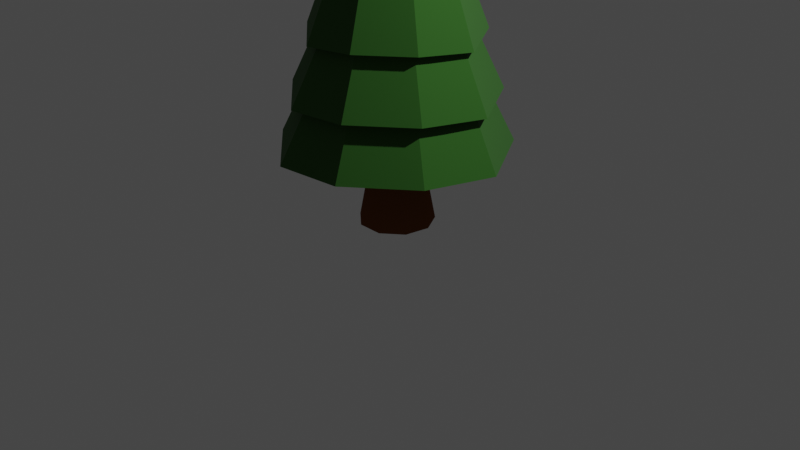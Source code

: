 # Source: low_poly_tree_1.blend  (saved by Blender 3.1.7; exported with 4.5.12 LTS)
import bpy
from mathutils import Matrix  # noqa: F401  (used for matrix-valued properties, if any)

bpy.ops.wm.read_factory_settings(use_empty=True)
scene = bpy.context.scene
scene.name = 'Scene'

# ---- collections
col_collection = bpy.data.collections.new('Collection'); scene.collection.children.link(col_collection)

# ---- materials (node trees are filled in below, after node groups)
mat_bark = bpy.data.materials.new('Bark')
mat_bark.use_transparent_shadow = False
mat_bark.diffuse_color = (0.1762, 0.05182, 0.01605, 1.0)
mat_bark.roughness = 0.69
mat_bark.specular_intensity = 0.007806
mat_leaves = bpy.data.materials.new('Leaves')
mat_leaves.use_transparent_shadow = False
mat_leaves.diffuse_color = (0.1063, 0.01767, 0.01767, 1.0)
mat_leaves.roughness = 0.5
mat_leaves.specular_intensity = 0.1719
mat_leaves.metallic = 0.5

# ---- node groups
ng_auto_smooth = bpy.data.node_groups.new('Auto Smooth', 'GeometryNodeTree')
_s = ng_auto_smooth.interface.new_socket(name='Geometry', in_out='OUTPUT', socket_type='NodeSocketGeometry')
_s = ng_auto_smooth.interface.new_socket(name='Geometry', in_out='INPUT', socket_type='NodeSocketGeometry')
_s = ng_auto_smooth.interface.new_socket(name='Angle', in_out='INPUT', socket_type='NodeSocketFloat')
_s.subtype = 'ANGLE'
_s.min_value = 0.0
_s.max_value = 3.142
ng_auto_smooth.is_modifier = True
_N = ng_auto_smooth.nodes; _L = ng_auto_smooth.links
n0 = _N.new('NodeGroupOutput'); n0.name = 'Group Output'; n0.location = (480, -100)
n1 = _N.new('NodeGroupInput'); n1.name = 'Group Input'; n1.location = (-420, -300)
n2 = _N.new('NodeGroupInput'); n2.name = 'Group Input.001'; n2.location = (-60, -100)
n3 = _N.new('GeometryNodeSetShadeSmooth'); n3.name = 'Set Shade Smooth'; n3.location = (120, -100)
n3.domain = 'EDGE'
n4 = _N.new('GeometryNodeSetShadeSmooth'); n4.name = 'Set Shade Smooth.001'; n4.location = (300, -100)
n5 = _N.new('GeometryNodeInputMeshEdgeAngle'); n5.name = 'Edge Angle'; n5.location = (-420, -220)
n6 = _N.new('GeometryNodeInputEdgeSmooth'); n6.name = 'Is Edge Smooth'; n6.location = (-60, -160)
n7 = _N.new('GeometryNodeInputShadeSmooth'); n7.name = 'Is Face Smooth'; n7.location = (-240, -340)
n8 = _N.new('FunctionNodeBooleanMath'); n8.name = 'Boolean Math'; n8.location = (-60, -220)
n9 = _N.new('FunctionNodeCompare'); n9.name = 'Compare'; n9.location = (-240, -180)
n9.operation = 'LESS_EQUAL'
_L.new(n5.outputs[0], n9.inputs[0])
_L.new(n4.outputs[0], n0.inputs[0])
_L.new(n1.outputs[1], n9.inputs[1])
_L.new(n9.outputs[0], n8.inputs[0])
_L.new(n7.outputs[0], n8.inputs[1])
_L.new(n2.outputs[0], n3.inputs[0])
_L.new(n6.outputs[0], n3.inputs[1])
_L.new(n3.outputs[0], n4.inputs[0])
_L.new(n8.outputs[0], n3.inputs[2])
n0.is_active_output = True

# ---- material node trees
mat_bark.use_nodes = True; mat_bark.node_tree.nodes.clear()
_N = mat_bark.node_tree.nodes; _L = mat_bark.node_tree.links
n0 = _N.new('ShaderNodeBsdfPrincipled'); n0.name = 'Principled BSDF'; n0.location = (10, 300)
n0.distribution = 'GGX'
n0.subsurface_method = 'RANDOM_WALK_SKIN'
n0.inputs[0].default_value = (0.1762, 0.05182, 0.01605, 1.0)
n0.inputs[2].default_value = 0.69
n0.inputs[3].default_value = 1.0
n0.inputs[13].default_value = 0.007806
n0.inputs[27].default_value = (0.0, 0.0, 0.0, 1.0)
n0.inputs[28].default_value = 1.0
n1 = _N.new('ShaderNodeOutputMaterial'); n1.name = 'Material Output'; n1.location = (300, 300)
_L.new(n0.outputs[0], n1.inputs[0])
n1.is_active_output = True
mat_leaves.use_nodes = True; mat_leaves.node_tree.nodes.clear()
_N = mat_leaves.node_tree.nodes; _L = mat_leaves.node_tree.links
n0 = _N.new('ShaderNodeBsdfPrincipled'); n0.name = 'Principled BSDF'; n0.location = (10, 300)
n0.distribution = 'GGX'
n0.subsurface_method = 'RANDOM_WALK_SKIN'
n0.inputs[0].default_value = (0.02985, 0.1063, 0.01767, 1.0)
n0.inputs[2].default_value = 0.69
n0.inputs[3].default_value = 1.0
n0.inputs[13].default_value = 0.05
n0.inputs[24].default_value = 0.1252
n0.inputs[27].default_value = (0.0, 0.0, 0.0, 1.0)
n0.inputs[28].default_value = 1.0
n1 = _N.new('ShaderNodeOutputMaterial'); n1.name = 'Material Output'; n1.location = (300, 300)
_L.new(n0.outputs[0], n1.inputs[0])
n1.is_active_output = True

# ---- world
world_world = bpy.data.worlds.new('World'); scene.world = world_world
world_world.use_nodes = True; world_world.node_tree.nodes.clear()
_N = world_world.node_tree.nodes; _L = world_world.node_tree.links
n0 = _N.new('ShaderNodeOutputWorld'); n0.name = 'World Output'; n0.location = (300, 300)
n1 = _N.new('ShaderNodeBackground'); n1.name = 'Background'; n1.location = (10, 300)
n1.inputs[0].default_value = (0.05088, 0.05088, 0.05088, 1.0)
_L.new(n1.outputs[0], n0.inputs[0])
n0.is_active_output = True
world_world.color = (0.05088, 0.05088, 0.05088)
world_world.use_sun_shadow = False
world_world.sun_shadow_jitter_overblur = 0.0

# ---- cameras
cam_camera = bpy.data.cameras.new('Camera')
cam_camera.clip_end = 100.0
cam_camera.ortho_scale = 7.314

# ---- lights
light_light = bpy.data.lights.new('Light', 'POINT')
light_light.transmission_factor = 0.0
light_light.energy = 1000.0
light_light.shadow_soft_size = 0.1
light_light.shadow_maximum_resolution = 0.006
light_light.use_absolute_resolution = True

# ---- meshes
me_empty = bpy.data.meshes.new('empty')
me_empty.from_pydata([], [], [])
me_empty.use_remesh_fix_poles = True
me_empty.use_remesh_preserve_attributes = False
me_empty.update()
me_poly_001 = bpy.data.meshes.new('poly.001')
me_poly_001.from_pydata([(-0.01889, 0.5899, -0.2644), (0.1613, 0.5899, -0.1989), (0.2571, 0.5899, -0.03285), (0.2238, 0.5899, 0.1559), (0.07697, 0.5899, 0.2792), (-0.1147, 0.5899, 0.2792), (-0.2616, 0.5899, 0.1559), (-0.2949, 0.5899, -0.03285), (-0.199, 0.5899, -0.1989), (-0.01889, 0.008696, -0.373), (0.2311, 0.008696, -0.2821), (0.3641, 0.008696, -0.05171), (0.3179, 0.008696, 0.2102), (0.1141, 0.008696, 0.3812), (-0.1519, 0.008696, 0.3812), (-0.3556, 0.008696, 0.2102), (-0.4018, 0.008696, -0.05171), (-0.2688, 0.008696, -0.2821), (0.1052, 1.042, 0.3568), (0.01698, 1.055, 0.3591), (0.2994, 1.073, -0.1256), (0.3412, 1.057, -0.04767), (0.294, 1.033, 0.1965), (-0.3664, 0.9872, -0.04546), (-0.2466, 0.9947, -0.2555), (-0.3269, 1.002, 0.1936), (0.2161, 1.056, -0.2642), (-0.01889, 1.022, -0.3433), (-0.1425, 1.034, 0.3554)], [], [(9, 10, 11, 12, 13, 14, 15, 16, 17), (16, 7, 8, 17), (17, 8, 0, 9), (15, 6, 7, 16), (14, 5, 6, 15), (13, 4, 5, 14), (12, 3, 4, 13), (11, 2, 3, 12), (10, 1, 2, 11), (9, 0, 1, 10), (26, 1, 0, 27), (21, 2, 1, 26, 20), (22, 3, 2, 21), (18, 4, 3, 22), (5, 4, 18, 19, 28), (6, 5, 28, 25), (23, 7, 6, 25), (0, 8, 24, 27), (24, 8, 7, 23)])
me_poly_001.polygons.foreach_set('use_smooth', [True] * 19)
_k = set([(0, 1), (0, 8), (0, 9), (0, 27), (1, 2), (1, 10), (1, 26), (2, 3), (2, 11), (2, 21), (3, 4), (3, 12), (3, 22), (4, 5), (4, 13), (4, 18), (5, 6), (5, 14), (5, 28), (6, 7), (6, 15), (6, 25), (7, 8), (7, 16), (7, 23), (8, 17), (8, 24), (9, 10), (9, 17), (10, 11), (11, 12), (12, 13), (13, 14), (14, 15), (15, 16), (16, 17)])
me_poly_001.attributes.new('sharp_edge', 'BOOLEAN', 'EDGE').data.foreach_set('value', [ (min(e.vertices), max(e.vertices)) in _k for e in me_poly_001.edges])
me_poly_001.materials.append(mat_bark)
me_poly_001.use_remesh_fix_poles = True
me_poly_001.use_remesh_preserve_attributes = False
me_poly_001.update()
me_poly_001.normals_split_custom_set([tuple(v) for v in zip(*[iter([0.0, -1.0, 1.331e-09, 0.0, -1.0, 1.331e-09, 0.0, -1.0, 1.331e-09, 0.0, -1.0, 1.331e-09, 0.0, -1.0, 1.331e-09, 0.0, -1.0, 1.331e-09, 0.0, -1.0, 1.331e-09, 0.0, -1.0, 1.331e-09, 0.0, -1.0, 1.331e-09, -0.853, 0.1729, -0.4925, -0.853, 0.1729, -0.4925, -0.853, 0.1729, -0.4925, -0.853, 0.1729, -0.4925, -0.3369, 0.1729, -0.9255, -0.3369, 0.1729, -0.9255, -0.3369, 0.1729, -0.9255, -0.3369, 0.1729, -0.9255, -0.97, 0.1729, 0.171, -0.97, 0.1729, 0.171, -0.97, 0.1729, 0.171, -0.97, 0.1729, 0.171, -0.6331, 0.1729, 0.7545, -0.6331, 0.1729, 0.7545, -0.6331, 0.1729, 0.7545, -0.6331, 0.1729, 0.7545, -2.097e-06, 0.1729, 0.9849, -2.097e-06, 0.1729, 0.9849, -2.097e-06, 0.1729, 0.9849, -2.097e-06, 0.1729, 0.9849, 0.6331, 0.1729, 0.7545, 0.6331, 0.1729, 0.7545, 0.6331, 0.1729, 0.7545, 0.6331, 0.1729, 0.7545, 0.97, 0.1729, 0.171, 0.97, 0.1729, 0.171, 0.97, 0.1729, 0.171, 0.97, 0.1729, 0.171, 0.853, 0.1729, -0.4925, 0.853, 0.1729, -0.4925, 0.853, 0.1729, -0.4925, 0.853, 0.1729, -0.4925, 0.3369, 0.1729, -0.9255, 0.3369, 0.1729, -0.9255, 0.3369, 0.1729, -0.9255, 0.3369, 0.1729, -0.9255, 0.3371, -0.1693, -0.9261, 0.3371, -0.1693, -0.9261, 0.3371, -0.1693, -0.9261, 0.3371, -0.1693, -0.9261, 0.8535, -0.1693, -0.4928, 0.8535, -0.1693, -0.4928, 0.8535, -0.1693, -0.4928, 0.8535, -0.1693, -0.4928, 0.8535, -0.1693, -0.4928, 0.9706, -0.1693, 0.1711, 0.9706, -0.1693, 0.1711, 0.9706, -0.1693, 0.1711, 0.9706, -0.1693, 0.1711, 0.6335, -0.1693, 0.755, 0.6335, -0.1693, 0.755, 0.6335, -0.1693, 0.755, 0.6335, -0.1693, 0.755, -2.596e-06, -0.1693, 0.9856, -2.596e-06, -0.1693, 0.9856, -2.596e-06, -0.1693, 0.9856, -2.596e-06, -0.1693, 0.9856, -2.596e-06, -0.1693, 0.9856, -0.6335, -0.1693, 0.755, -0.6335, -0.1693, 0.755, -0.6335, -0.1693, 0.755, -0.6335, -0.1693, 0.755, -0.9706, -0.1693, 0.1711, -0.9706, -0.1693, 0.1711, -0.9706, -0.1693, 0.1711, -0.9706, -0.1693, 0.1711, -0.3371, -0.1693, -0.9261, -0.3371, -0.1693, -0.9261, -0.3371, -0.1693, -0.9261, -0.3371, -0.1693, -0.9261, -0.8535, -0.1693, -0.4928, -0.8535, -0.1693, -0.4928, -0.8535, -0.1693, -0.4928, -0.8535, -0.1693, -0.4928])] * 3)])
me_poly = bpy.data.meshes.new('poly')
me_poly.from_pydata([(0.01567, 4.371, -0.254), (0.01917, 5.131, 0.02268), (0.02874, 5.131, 0.02617), (0.1998, 4.371, -0.187), (0.03384, 5.131, 0.035), (0.2922, 4.307, -0.02341), (0.03207, 5.131, 0.04503), (0.2638, 4.371, 0.1758), (0.02426, 5.131, 0.05159), (0.1137, 4.371, 0.3018), (0.01407, 5.131, 0.05159), (-0.08793, 4.307, 0.2956), (0.006262, 5.131, 0.04503), (-0.2325, 4.371, 0.1758), (0.004492, 5.131, 0.035), (-0.2665, 4.371, -0.01722), (0.009589, 5.131, 0.02617), (-0.1741, 4.307, -0.1931), (-0.01459, 1.018, -0.3393), (0.1636, 1.095, -0.2449), (0.3497, 1.065, -0.05333), (0.2891, 1.073, 0.1328), (0.09393, 1.052, 0.3467), (-0.135, 1.035, 0.3453), (-0.2944, 1.038, 0.167), (-0.3492, 0.9569, -0.06353), (-0.243, 1.02, -0.2106), (-1.162, 0.8494, -0.1502), (-0.8629, 1.451, -0.09412), (-0.5696, 1.388, -0.618), (-0.7667, 0.7861, -0.8515), (-0.00229, 1.451, -0.8163), (-0.006855, 0.8494, -1.12), (-1.023, 0.8494, 0.6403), (-0.7591, 1.451, 0.4946), (-0.4138, 0.7861, 1.15), (-0.3068, 1.388, 0.8726), (0.3945, 0.8494, 1.156), (0.2966, 1.451, 0.8788), (1.009, 0.8494, 0.6403), (0.7545, 1.451, 0.4946), (1.143, 0.7861, -0.1564), (0.8584, 1.451, -0.09412), (0.7474, 0.8494, -0.8453), (0.5595, 1.451, -0.6118), (-0.4706, 3.597, -0.04772), (-0.163, 4.421, 0.01007), (-0.1068, 4.357, -0.1032), (-0.3091, 3.534, -0.3435), (0.01502, 4.421, -0.1393), (0.01072, 3.597, -0.4516), (-0.4126, 3.597, 0.2816), (-0.1415, 4.421, 0.1318), (-0.1621, 3.534, 0.4903), (-0.0524, 4.357, 0.2051), (0.1779, 3.597, 0.4965), (0.07684, 4.421, 0.2113), (0.434, 3.597, 0.2816), (0.1716, 4.421, 0.1318), (0.4865, 3.534, -0.05392), (0.193, 4.421, 0.01007), (0.3249, 3.597, -0.3373), (0.1312, 4.421, -0.09701), (0.005286, 2.747, -0.671), (0.01053, 3.65, -0.3151), (0.2424, 3.65, -0.2307), (0.4638, 2.747, -0.5042), (0.3658, 3.65, -0.01698), (0.7021, 2.684, -0.08782), (0.3229, 3.65, 0.226), (0.623, 2.747, 0.3989), (0.1339, 3.65, 0.3846), (0.2492, 2.747, 0.7125), (-0.1185, 3.586, 0.3784), (-0.2443, 2.684, 0.7063), (-0.3019, 3.65, 0.226), (-0.6124, 2.747, 0.3989), (-0.3447, 3.65, -0.01698), (-0.6972, 2.747, -0.08162), (-0.4588, 2.684, -0.5104), (-0.2269, 3.586, -0.2369), (-0.8642, 1.983, -0.1057), (-0.5452, 2.799, -0.04683), (-0.3595, 2.736, -0.3843), (-0.5696, 1.92, -0.632), (0.005569, 2.799, -0.509), (0.000399, 1.983, -0.8312), (-0.76, 1.983, 0.4858), (-0.4788, 2.799, 0.3299), (-0.3055, 1.92, 0.8656), (-0.1913, 2.736, 0.5696), (0.3007, 1.983, 0.8718), (0.1968, 2.799, 0.5758), (0.7608, 1.983, 0.4858), (0.4899, 2.799, 0.3299), (0.8594, 1.92, -0.1119), (0.5563, 2.799, -0.04683), (0.5648, 1.983, -0.6258), (0.3651, 2.799, -0.3781), (-0.003388, 1.391, -0.9971), (0.001149, 2.041, -0.6818), (0.4744, 2.041, -0.5096), (0.6699, 1.391, -0.7521), (0.7262, 2.041, -0.07343), (1.023, 1.328, -0.1377), (0.6387, 2.041, 0.4225), (0.9038, 1.391, 0.5741), (0.253, 2.041, 0.7462), (0.3549, 1.391, 1.035), (-0.2563, 1.977, 0.7401), (-0.3673, 1.328, 1.028), (-0.6364, 2.041, 0.4225), (-0.9105, 1.391, 0.5741), (-0.7239, 2.041, -0.07343), (-1.035, 1.391, -0.1315), (-0.6823, 1.328, -0.7583), (-0.4777, 1.977, -0.5158)], [], [(0, 1, 2, 3), (3, 2, 4, 5), (5, 4, 6, 7), (7, 6, 8, 9), (9, 8, 10, 11), (11, 10, 12, 13), (13, 12, 14, 15), (2, 1, 16, 14, 12, 10, 8, 6, 4), (17, 16, 1, 0), (15, 14, 16, 17), (27, 28, 29, 30), (30, 29, 31, 32), (33, 34, 28, 27), (35, 36, 34, 33), (37, 38, 36, 35), (39, 40, 38, 37), (41, 42, 40, 39), (43, 44, 42, 41), (32, 31, 44, 43), (45, 46, 47, 48), (48, 47, 49, 50), (51, 52, 46, 45), (53, 54, 52, 51), (55, 56, 54, 53), (57, 58, 56, 55), (59, 60, 58, 57), (61, 62, 60, 59), (50, 49, 62, 61), (63, 64, 65, 66), (66, 65, 67, 68), (68, 67, 69, 70), (70, 69, 71, 72), (72, 71, 73, 74), (74, 73, 75, 76), (76, 75, 77, 78), (79, 80, 64, 63), (78, 77, 80, 79), (81, 82, 83, 84), (84, 83, 85, 86), (87, 88, 82, 81), (89, 90, 88, 87), (91, 92, 90, 89), (93, 94, 92, 91), (95, 96, 94, 93), (97, 98, 96, 95), (86, 85, 98, 97), (99, 100, 101, 102), (102, 101, 103, 104), (104, 103, 105, 106), (106, 105, 107, 108), (108, 107, 109, 110), (110, 109, 111, 112), (112, 111, 113, 114), (115, 116, 100, 99), (114, 113, 116, 115), (46, 15, 17, 47), (47, 17, 0, 49), (52, 13, 15, 46), (54, 11, 13, 52), (56, 9, 11, 54), (58, 7, 9, 56), (60, 5, 7, 58), (62, 3, 5, 60), (49, 0, 3, 62), (64, 50, 61, 65), (65, 61, 59, 67), (67, 59, 57, 69), (69, 57, 55, 71), (71, 55, 53, 73), (73, 53, 51, 75), (75, 51, 45, 77), (80, 48, 50, 64), (77, 45, 48, 80), (82, 78, 79, 83), (83, 79, 63, 85), (88, 76, 78, 82), (90, 74, 76, 88), (92, 72, 74, 90), (94, 70, 72, 92), (96, 68, 70, 94), (98, 66, 68, 96), (85, 63, 66, 98), (100, 86, 97, 101), (101, 97, 95, 103), (103, 95, 93, 105), (105, 93, 91, 107), (107, 91, 89, 109), (109, 89, 87, 111), (111, 87, 81, 113), (116, 84, 86, 100), (113, 81, 84, 116), (28, 114, 115, 29), (29, 115, 99, 31), (34, 112, 114, 28), (36, 110, 112, 34), (38, 108, 110, 36), (40, 106, 108, 38), (42, 104, 106, 40), (44, 102, 104, 42), (31, 99, 102, 44), (18, 32, 43, 19), (19, 43, 41, 20), (20, 41, 39, 21), (21, 39, 37, 22), (22, 37, 35, 23), (23, 35, 33, 24), (24, 33, 27, 25), (26, 30, 32, 18), (25, 27, 30, 26)])
me_poly.polygons.foreach_set('use_smooth', [True] * 109)
_k = set([(0, 1), (0, 3), (0, 17), (0, 49), (1, 2), (1, 16), (2, 3), (2, 4), (3, 5), (3, 62), (4, 5), (4, 6), (5, 7), (5, 60), (6, 7), (6, 8), (7, 9), (7, 58), (8, 9), (8, 10), (9, 11), (9, 56), (10, 11), (10, 12), (11, 13), (11, 54), (12, 13), (12, 14), (13, 15), (13, 52), (14, 15), (14, 16), (15, 17), (15, 46), (16, 17), (17, 47), (18, 19), (18, 26), (18, 32), (19, 20), (19, 43), (20, 21), (20, 41), (21, 22), (21, 39), (22, 23), (22, 37), (23, 24), (23, 35), (24, 25), (24, 33), (25, 26), (25, 27), (26, 30), (27, 28), (27, 30), (27, 33), (28, 29), (28, 34), (28, 114), (29, 30), (29, 31), (29, 115), (30, 32), (31, 32), (31, 44), (31, 99), (32, 43), (33, 34), (33, 35), (34, 36), (34, 112), (35, 36), (35, 37), (36, 38), (36, 110), (37, 38), (37, 39), (38, 40), (38, 108), (39, 40), (39, 41), (40, 42), (40, 106), (41, 42), (41, 43), (42, 44), (42, 104), (43, 44), (44, 102), (45, 46), (45, 48), (45, 51), (45, 77), (46, 47), (46, 52), (47, 48), (47, 49), (48, 50), (48, 80), (49, 50), (49, 62), (50, 61), (50, 64), (51, 52), (51, 53), (51, 75), (52, 54), (53, 54), (53, 55), (53, 73), (54, 56), (55, 56), (55, 57), (55, 71), (56, 58), (57, 58), (57, 59), (57, 69), (58, 60), (59, 60), (59, 61), (59, 67), (60, 62), (61, 62), (61, 65), (63, 64), (63, 66), (63, 79), (63, 85), (64, 65), (64, 80), (65, 66), (65, 67), (66, 68), (66, 98), (67, 68), (67, 69), (68, 70), (68, 96), (69, 70), (69, 71), (70, 72), (70, 94), (71, 72), (71, 73), (72, 74), (72, 92), (73, 74), (73, 75), (74, 76), (74, 90), (75, 76), (75, 77), (76, 78), (76, 88), (77, 78), (77, 80), (78, 79), (78, 82), (79, 80), (79, 83), (81, 82), (81, 84), (81, 87), (81, 113), (82, 83), (82, 88), (83, 84), (83, 85), (84, 86), (84, 116), (85, 86), (85, 98), (86, 97), (86, 100), (87, 88), (87, 89), (87, 111), (88, 90), (89, 90), (89, 91), (89, 109), (90, 92), (91, 92), (91, 93), (91, 107), (92, 94), (93, 94), (93, 95), (93, 105), (94, 96), (95, 96), (95, 97), (95, 103), (96, 98), (97, 98), (97, 101), (99, 100), (99, 102), (99, 115), (100, 101), (100, 116), (101, 102), (101, 103), (102, 104), (103, 104), (103, 105), (104, 106), (105, 106), (105, 107), (106, 108), (107, 108), (107, 109), (108, 110), (109, 110), (109, 111), (110, 112), (111, 112), (111, 113), (112, 114), (113, 114), (113, 116), (114, 115), (115, 116)])
me_poly.attributes.new('sharp_edge', 'BOOLEAN', 'EDGE').data.foreach_set('value', [ (min(e.vertices), max(e.vertices)) in _k for e in me_poly.edges])
me_poly.materials.append(mat_leaves)
me_poly.use_remesh_fix_poles = True
me_poly.use_remesh_preserve_attributes = False
me_poly.update()
me_poly.normals_split_custom_set([tuple(v) for v in zip(*[iter([0.3238, 0.3221, -0.8896, 0.3238, 0.3221, -0.8896, 0.3238, 0.3221, -0.8896, 0.3238, 0.3221, -0.8896, 0.873, 0.3022, -0.3827, 0.873, 0.3022, -0.3827, 0.873, 0.3022, -0.3827, 0.873, 0.3022, -0.3827, 0.9536, 0.2971, 0.04769, 0.9536, 0.2971, 0.04769, 0.9536, 0.2971, 0.04769, 0.9536, 0.2971, 0.04769, 0.6109, 0.3112, 0.728, 0.6109, 0.3112, 0.728, 0.6109, 0.3112, 0.728, 0.6109, 0.3112, 0.728, -0.1164, 0.2965, 0.9479, -0.1164, 0.2965, 0.9479, -0.1164, 0.2965, 0.9479, -0.1164, 0.2965, 0.9479, -0.5313, 0.3015, 0.7917, -0.5313, 0.3015, 0.7917, -0.5313, 0.3015, 0.7917, -0.5313, 0.3015, 0.7917, -0.9327, 0.321, 0.1645, -0.9327, 0.321, 0.1645, -0.9327, 0.321, 0.1645, -0.9327, 0.321, 0.1645, 0.0, 1.0, -1.45e-06, 0.0, 1.0, -1.45e-06, 0.0, 1.0, -1.45e-06, 0.0, 1.0, -1.45e-06, 0.0, 1.0, -1.45e-06, 0.0, 1.0, -1.45e-06, 0.0, 1.0, -1.45e-06, 0.0, 1.0, -1.45e-06, 0.0, 1.0, -1.45e-06, -0.3809, 0.3169, -0.8686, -0.3809, 0.3169, -0.8686, -0.3809, 0.3169, -0.8686, -0.3809, 0.3169, -0.8686, -0.7898, 0.3166, -0.5253, -0.7898, 0.3166, -0.5253, -0.7898, 0.3166, -0.5253, -0.7898, 0.3166, -0.5253, -0.7667, 0.431, -0.4757, -0.7667, 0.431, -0.4757, -0.7667, 0.431, -0.4757, -0.7667, 0.431, -0.4757, -0.3356, 0.4304, -0.8379, -0.3356, 0.4304, -0.8379, -0.3356, 0.4304, -0.8379, -0.3356, 0.4304, -0.8379, -0.8898, 0.4285, 0.1569, -0.8898, 0.4285, 0.1569, -0.8898, 0.4285, 0.1569, -0.8898, 0.4285, 0.1569, -0.5511, 0.423, 0.7193, -0.5511, 0.423, 0.7193, -0.5511, 0.423, 0.7193, -0.5511, 0.423, 0.7193, -0.04552, 0.4187, 0.907, -0.04552, 0.4187, 0.907, -0.04552, 0.4187, 0.907, -0.04552, 0.4187, 0.907, 0.5844, 0.4163, 0.6965, 0.5844, 0.4163, 0.6965, 0.5844, 0.4163, 0.6965, 0.5844, 0.4163, 0.6965, 0.9079, 0.396, 0.1376, 0.9079, 0.396, 0.1376, 0.9079, 0.396, 0.1376, 0.9079, 0.396, 0.1376, 0.8023, 0.4025, -0.4408, 0.8023, 0.4025, -0.4408, 0.8023, 0.4025, -0.4408, 0.8023, 0.4025, -0.4408, 0.3093, 0.4266, -0.8499, 0.3093, 0.4266, -0.8499, 0.3093, 0.4266, -0.8499, 0.3093, 0.4266, -0.8499, -0.7838, 0.337, -0.5217, -0.7838, 0.337, -0.5217, -0.7838, 0.337, -0.5217, -0.7838, 0.337, -0.5217, -0.3783, 0.3367, -0.8623, -0.3783, 0.3367, -0.8623, -0.3783, 0.3367, -0.8623, -0.3783, 0.3367, -0.8623, -0.9279, 0.3351, 0.1636, -0.9279, 0.3351, 0.1636, -0.9279, 0.3351, 0.1636, -0.9279, 0.3351, 0.1636, -0.5277, 0.3288, 0.7832, -0.5277, 0.3288, 0.7832, -0.5277, 0.3288, 0.7832, -0.5277, 0.3288, 0.7832, -0.1127, 0.3256, 0.9388, -0.1127, 0.3256, 0.9388, -0.1127, 0.3256, 0.9388, -0.1127, 0.3256, 0.9388, 0.6078, 0.3254, 0.7244, 0.6078, 0.3254, 0.7244, 0.6078, 0.3254, 0.7244, 0.6078, 0.3254, 0.7244, 0.9437, 0.3122, 0.1093, 0.9437, 0.3122, 0.1093, 0.9437, 0.3122, 0.1093, 0.9437, 0.3122, 0.1093, 0.8444, 0.3173, -0.4317, 0.8444, 0.3173, -0.4317, 0.8444, 0.3173, -0.4317, 0.8444, 0.3173, -0.4317, 0.3224, 0.3342, -0.8857, 0.3224, 0.3342, -0.8857, 0.3224, 0.3342, -0.8857, 0.3224, 0.3342, -0.8857, 0.3209, 0.3458, -0.8817, 0.3209, 0.3458, -0.8817, 0.3209, 0.3458, -0.8817, 0.3209, 0.3458, -0.8817, 0.8325, 0.3304, -0.4447, 0.8325, 0.3304, -0.4447, 0.8325, 0.3304, -0.4447, 0.8325, 0.3304, -0.4447, 0.9366, 0.326, 0.1283, 0.9366, 0.326, 0.1283, 0.9366, 0.326, 0.1283, 0.9366, 0.326, 0.1283, 0.6047, 0.339, 0.7207, 0.6047, 0.339, 0.7207, 0.6047, 0.339, 0.7207, 0.6047, 0.339, 0.7207, -0.07345, 0.3409, 0.9372, -0.07345, 0.3409, 0.9372, -0.07345, 0.3409, 0.9372, -0.07345, 0.3409, 0.9372, -0.5534, 0.3441, 0.7585, -0.5534, 0.3441, 0.7585, -0.5534, 0.3441, 0.7585, -0.5534, 0.3441, 0.7585, -0.923, 0.3487, 0.1627, -0.923, 0.3487, 0.1627, -0.923, 0.3487, 0.1627, -0.923, 0.3487, 0.1627, -0.3579, 0.349, -0.8661, -0.3579, 0.349, -0.8661, -0.3579, 0.349, -0.8661, -0.3579, 0.349, -0.8661, -0.7906, 0.35, -0.5024, -0.7906, 0.35, -0.5024, -0.7906, 0.35, -0.5024, -0.7906, 0.35, -0.5024, -0.7957, 0.3507, -0.4939, -0.7957, 0.3507, -0.4939, -0.7957, 0.3507, -0.4939, -0.7957, 0.3507, -0.4939, -0.3486, 0.3496, -0.8696, -0.3486, 0.3496, -0.8696, -0.3486, 0.3496, -0.8696, -0.3486, 0.3496, -0.8696, -0.9228, 0.3491, 0.1627, -0.9228, 0.3491, 0.1627, -0.9228, 0.3491, 0.1627, -0.9228, 0.3491, 0.1627, -0.5664, 0.3446, 0.7487, -0.5664, 0.3446, 0.7487, -0.5664, 0.3446, 0.7487, -0.5664, 0.3446, 0.7487, -0.05511, 0.3408, 0.9385, -0.05511, 0.3408, 0.9385, -0.05511, 0.3408, 0.9385, -0.05511, 0.3408, 0.9385, 0.6048, 0.3385, 0.7208, 0.6048, 0.3385, 0.7208, 0.6048, 0.3385, 0.7208, 0.6048, 0.3385, 0.7208, 0.9359, 0.3243, 0.1375, 0.9359, 0.3243, 0.1375, 0.9359, 0.3243, 0.1375, 0.9359, 0.3243, 0.1375, 0.829, 0.3293, -0.452, 0.829, 0.3293, -0.452, 0.829, 0.3293, -0.452, 0.829, 0.3293, -0.452, 0.3209, 0.3461, -0.8816, 0.3209, 0.3461, -0.8816, 0.3209, 0.3461, -0.8816, 0.3209, 0.3461, -0.8816, 0.3114, 0.4133, -0.8557, 0.3114, 0.4133, -0.8557, 0.3114, 0.4133, -0.8557, 0.3114, 0.4133, -0.8557, 0.8077, 0.391, -0.4412, 0.8077, 0.391, -0.4412, 0.8077, 0.391, -0.4412, 0.8077, 0.391, -0.4412, 0.9129, 0.3849, 0.1357, 0.9129, 0.3849, 0.1357, 0.9129, 0.3849, 0.1357, 0.9129, 0.3849, 0.1357, 0.5881, 0.4035, 0.7009, 0.5881, 0.4035, 0.7009, 0.5881, 0.4035, 0.7009, 0.5881, 0.4035, 0.7009, -0.05091, 0.4056, 0.9126, -0.05091, 0.4056, 0.9126, -0.05091, 0.4056, 0.9126, -0.05091, 0.4056, 0.9126, -0.5513, 0.4096, 0.7268, -0.5513, 0.4096, 0.7268, -0.5513, 0.4096, 0.7268, -0.5513, 0.4096, 0.7268, -0.896, 0.415, 0.158, -0.896, 0.415, 0.158, -0.896, 0.415, 0.158, -0.896, 0.415, 0.158, -0.3404, 0.4168, -0.8429, -0.3404, 0.4168, -0.8429, -0.3404, 0.4168, -0.8429, -0.3404, 0.4168, -0.8429, -0.7708, 0.4174, -0.4812, -0.7708, 0.4174, -0.4812, -0.7708, 0.4174, -0.4812, -0.7708, 0.4174, -0.4812, 0.1824, -0.8628, 0.4715, 0.1824, -0.8628, 0.4715, 0.1824, -0.8628, 0.4715, 0.1824, -0.8628, 0.4715, 0.4347, -0.8567, 0.2778, 0.4347, -0.8567, 0.2778, 0.4347, -0.8567, 0.2778, 0.4347, -0.8567, 0.2778, 0.4511, -0.8889, -0.07954, 0.4511, -0.8889, -0.07954, 0.4511, -0.8889, -0.07954, 0.4511, -0.8889, -0.07954, 0.03384, -0.8164, -0.5765, 0.03384, -0.8164, -0.5765, 0.03384, -0.8164, -0.5765, 0.03384, -0.8164, -0.5765, 0.3326, -0.824, -0.4586, 0.3326, -0.824, -0.4586, 0.3326, -0.824, -0.4586, 0.3326, -0.824, -0.4586, -0.3049, -0.8804, -0.3633, -0.3049, -0.8804, -0.3633, -0.3049, -0.8804, -0.3633, -0.3049, -0.8804, -0.3633, -0.6502, -0.7582, 0.04852, -0.6502, -0.7582, 0.04852, -0.6502, -0.7582, 0.04852, -0.6502, -0.7582, 0.04852, -0.6189, -0.7661, 0.1734, -0.6189, -0.7661, 0.1734, -0.6189, -0.7661, 0.1734, -0.6189, -0.7661, 0.1734, -0.1439, -0.9072, 0.3954, -0.1439, -0.9072, 0.3954, -0.1439, -0.9072, 0.3954, -0.1439, -0.9072, 0.3954, -0.1295, -0.9255, 0.3559, -0.1295, -0.9255, 0.3559, -0.1295, -0.9255, 0.3559, -0.1295, -0.9255, 0.3559, -0.5359, -0.8196, 0.2028, -0.5359, -0.8196, 0.2028, -0.5359, -0.8196, 0.2028, -0.5359, -0.8196, 0.2028, -0.5873, -0.8093, -0.008152, -0.5873, -0.8093, -0.008152, -0.5873, -0.8093, -0.008152, -0.5873, -0.8093, -0.008152, -0.2691, -0.9081, -0.3207, -0.2691, -0.9081, -0.3207, -0.2691, -0.9081, -0.3207, -0.2691, -0.9081, -0.3207, 0.1984, -0.887, -0.417, 0.1984, -0.887, -0.417, 0.1984, -0.887, -0.417, 0.1984, -0.887, -0.417, 0.1156, -0.8858, -0.4495, 0.1156, -0.8858, -0.4495, 0.1156, -0.8858, -0.4495, 0.1156, -0.8858, -0.4495, 0.3987, -0.9144, -0.0703, 0.3987, -0.9144, -0.0703, 0.3987, -0.9144, -0.0703, 0.3987, -0.9144, -0.0703, 0.3033, -0.9077, 0.2901, 0.3033, -0.9077, 0.2901, 0.3033, -0.9077, 0.2901, 0.3033, -0.9077, 0.2901, 0.2296, -0.9091, 0.3477, 0.2296, -0.9091, 0.3477, 0.2296, -0.9091, 0.3477, 0.2296, -0.9091, 0.3477, 0.2137, -0.9379, 0.2733, 0.2137, -0.9379, 0.2733, 0.2137, -0.9379, 0.2733, 0.2137, -0.9379, 0.2733, 0.2322, -0.9377, 0.2586, 0.2322, -0.9377, 0.2586, 0.2322, -0.9377, 0.2586, 0.2322, -0.9377, 0.2586, 0.3356, -0.9401, -0.05918, 0.3356, -0.9401, -0.05918, 0.3356, -0.9401, -0.05918, 0.3356, -0.9401, -0.05918, 0.1208, -0.9255, -0.359, 0.1208, -0.9255, -0.359, 0.1208, -0.9255, -0.359, 0.1208, -0.9255, -0.359, 0.1379, -0.9257, -0.3523, 0.1379, -0.9257, -0.3523, 0.1379, -0.9257, -0.3523, 0.1379, -0.9257, -0.3523, -0.2263, -0.936, -0.2697, -0.2263, -0.936, -0.2697, -0.2263, -0.936, -0.2697, -0.2263, -0.936, -0.2697, -0.5129, -0.8581, -0.02351, -0.5129, -0.8581, -0.02351, -0.5129, -0.8581, -0.02351, -0.5129, -0.8581, -0.02351, -0.4618, -0.8659, 0.192, -0.4618, -0.8659, 0.192, -0.4618, -0.8659, 0.192, -0.4618, -0.8659, 0.192, -0.1107, -0.9462, 0.3041, -0.1107, -0.9462, 0.3041, -0.1107, -0.9462, 0.3041, -0.1107, -0.9462, 0.3041, -0.1302, -0.9247, 0.3577, -0.1302, -0.9247, 0.3577, -0.1302, -0.9247, 0.3577, -0.1302, -0.9247, 0.3577, -0.5031, -0.832, 0.2339, -0.5031, -0.832, 0.2339, -0.5031, -0.832, 0.2339, -0.5031, -0.832, 0.2339, -0.5695, -0.8205, -0.04942, -0.5695, -0.8205, -0.04942, -0.5695, -0.8205, -0.04942, -0.5695, -0.8205, -0.04942, -0.266, -0.9104, -0.317, -0.266, -0.9104, -0.317, -0.266, -0.9104, -0.317, -0.266, -0.9104, -0.317, 0.1072, -0.9038, -0.4144, 0.1072, -0.9038, -0.4144, 0.1072, -0.9038, -0.4144, 0.1072, -0.9038, -0.4144, 0.1839, -0.9047, -0.3844, 0.1839, -0.9047, -0.3844, 0.1839, -0.9047, -0.3844, 0.1839, -0.9047, -0.3844, 0.3927, -0.917, -0.06925, 0.3927, -0.917, -0.06925, 0.3927, -0.917, -0.06925, 0.3927, -0.917, -0.06925, 0.2232, -0.9201, 0.3218, 0.2232, -0.9201, 0.3218, 0.2232, -0.9201, 0.3218, 0.2232, -0.9201, 0.3218, 0.2799, -0.9193, 0.2765, 0.2799, -0.9193, 0.2765, 0.2799, -0.9193, 0.2765, 0.2799, -0.9193, 0.2765, 0.2434, -0.9398, 0.2401, 0.2434, -0.9398, 0.2401, 0.2434, -0.9398, 0.2401, 0.2434, -0.9398, 0.2401, 0.1938, -0.9402, 0.2801, 0.1938, -0.9402, 0.2801, 0.1938, -0.9402, 0.2801, 0.1938, -0.9402, 0.2801, 0.3381, -0.9392, -0.05962, 0.3381, -0.9392, -0.05962, 0.3381, -0.9392, -0.05962, 0.3381, -0.9392, -0.05962, 0.1572, -0.9309, -0.3297, 0.1572, -0.9309, -0.3297, 0.1572, -0.9309, -0.3297, 0.1572, -0.9309, -0.3297, 0.09221, -0.9303, -0.355, 0.09221, -0.9303, -0.355, 0.09221, -0.9303, -0.355, 0.09221, -0.9303, -0.355, -0.2282, -0.9348, -0.272, -0.2282, -0.9348, -0.272, -0.2282, -0.9348, -0.272, -0.2282, -0.9348, -0.272, -0.4989, -0.8656, -0.04325, -0.4989, -0.8656, -0.04325, -0.4989, -0.8656, -0.04325, -0.4989, -0.8656, -0.04325, -0.4422, -0.873, 0.2057, -0.4422, -0.873, 0.2057, -0.4422, -0.873, 0.2057, -0.4422, -0.873, 0.2057, -0.1133, -0.9435, 0.3114, -0.1133, -0.9435, 0.3114, -0.1133, -0.9435, 0.3114, -0.1133, -0.9435, 0.3114, -0.02971, -0.9609, 0.2753, -0.02971, -0.9609, 0.2753, -0.02971, -0.9609, 0.2753, -0.02971, -0.9609, 0.2753, -0.3075, -0.946, 0.1028, -0.3075, -0.946, 0.1028, -0.3075, -0.946, 0.1028, -0.3075, -0.946, 0.1028, -0.3166, -0.9485, 0.006656, -0.3166, -0.9485, 0.006656, -0.3166, -0.9485, 0.006656, -0.3166, -0.9485, 0.006656, -0.1514, -0.9688, -0.1962, -0.1514, -0.9688, -0.1962, -0.1514, -0.9688, -0.1962, -0.1514, -0.9688, -0.1962, 0.07586, -0.9599, -0.2697, 0.07586, -0.9599, -0.2697, 0.07586, -0.9599, -0.2697, 0.07586, -0.9599, -0.2697, 0.1249, -0.9646, -0.2324, 0.1249, -0.9646, -0.2324, 0.1249, -0.9646, -0.2324, 0.1249, -0.9646, -0.2324, 0.1984, -0.9793, 0.04044, 0.1984, -0.9793, 0.04044, 0.1984, -0.9793, 0.04044, 0.1984, -0.9793, 0.04044, 0.1482, -0.9644, 0.2189, 0.1482, -0.9644, 0.2189, 0.1482, -0.9644, 0.2189, 0.1482, -0.9644, 0.2189, 0.1879, -0.9758, 0.1119, 0.1879, -0.9758, 0.1119, 0.1879, -0.9758, 0.1119, 0.1879, -0.9758, 0.1119])] * 3)])

# ---- objects
ob_light = bpy.data.objects.new('Light', light_light)
ob_camera = bpy.data.objects.new('Camera', cam_camera)
ob_low_poly_tree_1 = bpy.data.objects.new('low_poly_tree_1', me_empty)
ob_trunk = bpy.data.objects.new('trunk', me_poly_001)
ob_leaves = bpy.data.objects.new('leaves', me_poly)

# ---- transforms, parenting, visibility, modifiers, constraints
ob_light.location = (4.076, 1.005, 5.904)
ob_light.rotation_euler = (0.6503, 0.05522, 1.866)
ob_light.lock_rotations_4d = False
ob_light.empty_display_type = 'ARROWS'
ob_light.color = (0.0, 0.0, 0.0, 0.0)
ob_light.lineart.crease_threshold = 0.0
ob_camera.location = (7.359, -6.926, 4.958)
ob_camera.rotation_euler = (1.109, 0.0, 0.8149)
ob_camera.lock_rotations_4d = False
ob_camera.empty_display_type = 'ARROWS'
ob_camera.color = (0.0, 0.0, 0.0, 0.0)
ob_camera.display_type = 'WIRE'
ob_camera.lineart.crease_threshold = 0.0
ob_low_poly_tree_1.location = (0.0, 0.0, 0.0)
ob_low_poly_tree_1.rotation_euler = (1.571, -0.0, 0.0)
_m = ob_low_poly_tree_1.modifiers.new('Auto Smooth', 'NODES')
_m.node_group = ng_auto_smooth
_gi = [s.identifier for s in ng_auto_smooth.interface.items_tree if s.item_type == 'SOCKET' and s.in_out == 'INPUT']
_m[_gi[1]] = 0.5236  # Angle
ob_trunk.parent = ob_low_poly_tree_1
ob_trunk.matrix_parent_inverse = Matrix(((1.0, -0.0, 0.0, -0.0), (-0.0, -1.629e-07, 1.0, 0.0), (0.0, -1.0, -1.629e-07, -0.0), (-0.0, 0.0, -0.0, 1.0)))
ob_trunk.location = (0.0, 0.0, 0.0)
ob_trunk.rotation_euler = (1.571, -0.0, 0.0)
ob_leaves.parent = ob_low_poly_tree_1
ob_leaves.matrix_parent_inverse = Matrix(((1.0, -0.0, 0.0, -0.0), (-0.0, -1.629e-07, 1.0, 0.0), (0.0, -1.0, -1.629e-07, -0.0), (-0.0, 0.0, -0.0, 1.0)))
ob_leaves.location = (0.0, 0.0, 0.0)
ob_leaves.rotation_euler = (1.571, -0.0, 0.0)

# ---- collection membership
col_collection.objects.link(ob_light)
col_collection.objects.link(ob_camera)
col_collection.objects.link(ob_low_poly_tree_1)
col_collection.objects.link(ob_trunk)
col_collection.objects.link(ob_leaves)

# ---- scene / render settings (as saved in the file)
scene.camera = ob_camera
scene.frame_start = 1; scene.frame_end = 250; scene.frame_set(1)
scene.render.engine = 'BLENDER_EEVEE_NEXT'
scene.cycles.sampling_pattern = 'TABULATED_SOBOL'
scene.cycles.use_light_tree = False
scene.view_settings.view_transform = 'Filmic'
bpy.context.view_layer.update()
